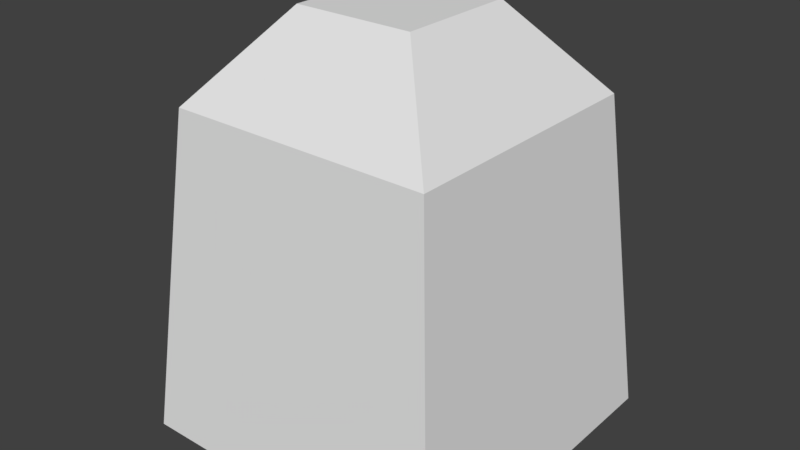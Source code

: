 # Source: obstacle.blend  (saved by Blender 2.79.0; exported with 4.5.12 LTS)
import bpy
from mathutils import Matrix  # noqa: F401  (used for matrix-valued properties, if any)

bpy.ops.wm.read_factory_settings(use_empty=True)
scene = bpy.context.scene
scene.name = 'Scene'

# ---- collections
col_collection_1 = bpy.data.collections.new('Collection 1'); scene.collection.children.link(col_collection_1)

# ---- world
world_world = bpy.data.worlds.new('World'); scene.world = world_world
world_world.color = (0.05088, 0.05088, 0.05088)
world_world.use_sun_shadow = False
world_world.sun_shadow_jitter_overblur = 0.0
world_world.cycles.sampling_method = 'MANUAL'

# ---- meshes
me_cube_001 = bpy.data.meshes.new('Cube.001')
me_cube_001.from_pydata([(2.857, 2.857, 0.006885), (-2.857, 2.857, 0.006885), (2.857, -2.857, 0.006885), (-2.857, -2.857, 0.006885), (2.315, 2.315, 5.721), (-2.315, 2.315, 5.721), (2.315, -2.315, 5.721), (-2.315, -2.315, 5.721), (2.315, 2.315, 5.721), (-2.315, 2.315, 5.721), (2.315, -2.315, 5.721), (-2.315, -2.315, 5.721), (1.045, 1.045, 7.238), (-1.045, 1.045, 7.238), (1.045, -1.045, 7.238), (-1.045, -1.045, 7.238)], [], [(3, 1, 0, 2), (7, 6, 10, 11), (2, 0, 4, 6), (3, 2, 6, 7), (0, 1, 5, 4), (1, 3, 7, 5), (8, 9, 13, 12), (4, 5, 9, 8), (5, 7, 11, 9), (6, 4, 8, 10), (15, 14, 12, 13), (9, 11, 15, 13), (10, 8, 12, 14), (11, 10, 14, 15)])
me_cube_001.use_remesh_preserve_volume = False
me_cube_001.use_remesh_preserve_attributes = False
me_cube_001.use_mirror_vertex_groups = False
me_cube_001.update()

# ---- objects
ob_cube = bpy.data.objects.new('Cube', me_cube_001)

# ---- transforms, parenting, visibility, modifiers, constraints
ob_cube.location = (0.0, 0.0, 0.0)
ob_cube.lineart.crease_threshold = 0.0

# ---- collection membership
col_collection_1.objects.link(ob_cube)

# ---- scene / render settings (as saved in the file)
scene.frame_start = 1; scene.frame_end = 250; scene.frame_set(1)
scene.render.engine = 'BLENDER_EEVEE_NEXT'
scene.render.resolution_percentage = 50
scene.render.dither_intensity = 0.0
scene.cycles.use_denoising = False
scene.cycles.samples = 128
scene.cycles.sampling_pattern = 'TABULATED_SOBOL'
scene.cycles.use_adaptive_sampling = False
scene.cycles.use_light_tree = False
scene.cycles.blur_glossy = 0.0
scene.cycles.sample_clamp_indirect = 0.0
scene.view_settings.view_transform = 'Standard'
bpy.context.view_layer.update()

# ---- added for rendering (the .blend has no active camera and no usable light): camera, sun
cam_auto = bpy.data.cameras.new('AutoCamera')
cam_auto.lens = 50.0
cam_auto.sensor_width = 36.0
cam_auto.clip_end = 1000.0
ob_auto_camera = bpy.data.objects.new('AutoCamera', cam_auto)
scene.collection.objects.link(ob_auto_camera)
ob_auto_camera.location = (10.0335, -12.0402, 11.6493)
ob_auto_camera.rotation_euler = (1.09748, -7.21219e-08, 0.694738)
scene.camera = ob_auto_camera
light_auto_sun = bpy.data.lights.new('AutoSun', 'SUN')
light_auto_sun.energy = 3.0
light_auto_sun.angle = 0.0523599
ob_auto_sun = bpy.data.objects.new('AutoSun', light_auto_sun)
scene.collection.objects.link(ob_auto_sun)
ob_auto_sun.rotation_euler = (0.872665, 0.174533, 0.523599)
bpy.context.view_layer.update()

